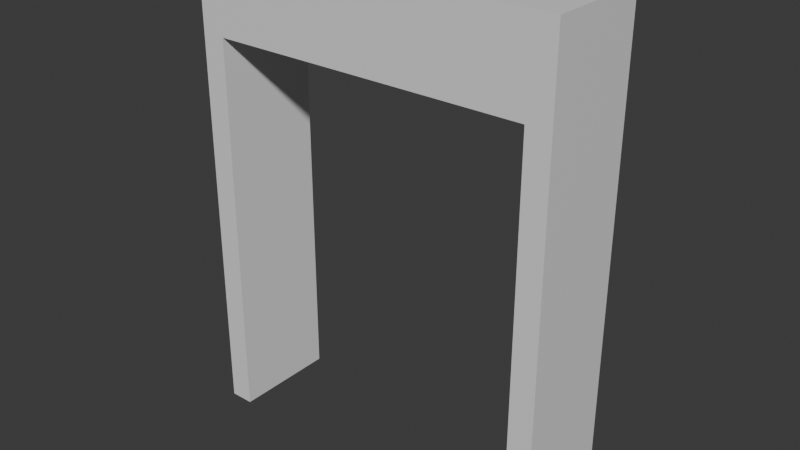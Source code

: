 # Source: Arch.blend  (saved by Blender 4.3.34; exported with 4.5.12 LTS)
import bpy
from mathutils import Matrix  # noqa: F401  (used for matrix-valued properties, if any)

bpy.ops.wm.read_factory_settings(use_empty=True)
scene = bpy.context.scene
scene.name = 'Scene'

# ---- collections
col_collection = bpy.data.collections.new('Collection'); scene.collection.children.link(col_collection)

# ---- materials (node trees are filled in below, after node groups)
mat_material = bpy.data.materials.new('Material')
mat_material.alpha_threshold = 0.0
mat_material.roughness = 0.5
mat_material.line_color = (0.0, 0.0, 0.0, 1.0)

# ---- material node trees
mat_material.use_nodes = True; mat_material.node_tree.nodes.clear()
_N = mat_material.node_tree.nodes; _L = mat_material.node_tree.links
n0 = _N.new('ShaderNodeOutputMaterial'); n0.name = 'Material Output'; n0.location = (300, 300)
n1 = _N.new('ShaderNodeBsdfPrincipled'); n1.name = 'Principled BSDF'; n1.location = (10, 300)
n1.inputs[3].default_value = 1.45
_L.new(n1.outputs[0], n0.inputs[0])
n0.is_active_output = True

# ---- world
world_world = bpy.data.worlds.new('World'); scene.world = world_world
world_world.use_nodes = True; world_world.node_tree.nodes.clear()
_N = world_world.node_tree.nodes; _L = world_world.node_tree.links
n0 = _N.new('ShaderNodeOutputWorld'); n0.name = 'World Output'; n0.location = (300, 300)
n1 = _N.new('ShaderNodeBackground'); n1.name = 'Background'; n1.location = (10, 300)
n1.inputs[0].default_value = (0.05088, 0.05088, 0.05088, 1.0)
_L.new(n1.outputs[0], n0.inputs[0])
n0.is_active_output = True
world_world.color = (0.05088, 0.05088, 0.05088)
world_world.sun_shadow_jitter_overblur = 0.0

# ---- meshes
me_cube_001 = bpy.data.meshes.new('Cube.001')
me_cube_001.from_pydata([(15.38, 1.0, 0.5531), (15.38, 1.0, -1.447), (15.38, -1.0, 0.5531), (15.38, -1.0, -1.447), (13.38, 1.0, 0.5531), (13.38, 1.0, -1.447), (13.38, -1.0, 0.5531), (13.38, -1.0, -1.447), (15.38, 1.0, 0.1972), (13.38, -1.0, 0.1972), (15.38, -1.0, 0.1972), (13.38, 1.0, 0.1972), (-13.37, 1.0, 0.5531), (-13.37, 1.0, -1.447), (-13.37, -1.0, 0.5531), (-13.37, -1.0, -1.447), (-15.37, 1.0, 0.5531), (-15.37, 1.0, -1.447), (-15.37, -1.0, 0.5531), (-15.37, -1.0, -1.447), (-13.37, 1.0, 0.1958), (-15.37, -1.0, 0.1958), (-13.37, -1.0, 0.1958), (-15.37, 1.0, 0.1958), (13.38, 1.0, 0.1972), (-13.37, 1.0, 0.1958), (13.38, -1.0, 0.1972), (-13.37, -1.0, 0.1958), (13.38, 1.0, 0.5531), (-13.37, 1.0, 0.5531), (13.38, -1.0, 0.5531), (-13.37, -1.0, 0.5531)], [], [(0, 4, 6, 2), (10, 2, 6, 9), (9, 6, 4, 11), (5, 1, 3, 7), (8, 0, 2, 10), (11, 4, 0, 8), (5, 11, 8, 1), (1, 8, 10, 3), (7, 9, 11, 5), (3, 10, 9, 7), (12, 16, 18, 14), (22, 14, 18, 21), (21, 18, 16, 23), (17, 13, 15, 19), (20, 12, 14, 22), (23, 16, 12, 20), (17, 23, 20, 13), (13, 20, 22, 15), (19, 21, 23, 17), (15, 22, 21, 19), (24, 28, 30, 26), (27, 26, 30, 31), (31, 30, 28, 29), (29, 25, 27, 31), (25, 24, 26, 27), (29, 28, 24, 25)])
_uv = me_cube_001.uv_layers.new(name='UVMap')
_uv.uv.foreach_set('vector', [0.625, 0.5, 0.875, 0.5, 0.875, 0.75, 0.625, 0.75, 0.5805, 0.75, 0.625, 0.75, 0.625, 1.0, 0.5805, 1.0, 0.5805, 0.0, 0.625, 0.0, 0.625, 0.25, 0.5805, 0.25, 0.125, 0.5, 0.375, 0.5, 0.375, 0.75, 0.125, 0.75, 0.5805, 0.5, 0.625, 0.5, 0.625, 0.75, 0.5805, 0.75, 0.5805, 0.25, 0.625, 0.25, 0.625, 0.5, 0.5805, 0.5, 0.375, 0.25, 0.5805, 0.25, 0.5805, 0.5, 0.375, 0.5, 0.375, 0.5, 0.5805, 0.5, 0.5805, 0.75, 0.375, 0.75, 0.375, 0.0, 0.5805, 0.0, 0.5805, 0.25, 0.375, 0.25, 0.375, 0.75, 0.5805, 0.75, 0.5805, 1.0, 0.375, 1.0, 0.625, 0.5, 0.875, 0.5, 0.875, 0.75, 0.625, 0.75, 0.5803, 0.75, 0.625, 0.75, 0.625, 1.0, 0.5803, 1.0, 0.5803, 0.0, 0.625, 0.0, 0.625, 0.25, 0.5803, 0.25, 0.125, 0.5, 0.375, 0.5, 0.375, 0.75, 0.125, 0.75, 0.5803, 0.5, 0.625, 0.5, 0.625, 0.75, 0.5803, 0.75, 0.5803, 0.25, 0.625, 0.25, 0.625, 0.5, 0.5803, 0.5, 0.375, 0.25, 0.5803, 0.25, 0.5803, 0.5, 0.375, 0.5, 0.375, 0.5, 0.5803, 0.5, 0.5803, 0.75, 0.375, 0.75, 0.375, 0.0, 0.5803, 0.0, 0.5803, 0.25, 0.375, 0.25, 0.375, 0.75, 0.5803, 0.75, 0.5803, 1.0, 0.375, 1.0, 0.625, 0.5, 0.875, 0.5, 0.875, 0.75, 0.625, 0.75, 0.375, 0.75, 0.625, 0.75, 0.625, 1.0, 0.375, 1.0, 0.375, 0.0, 0.625, 0.0, 0.625, 0.25, 0.375, 0.25, 0.125, 0.5, 0.375, 0.5, 0.375, 0.75, 0.125, 0.75, 0.375, 0.5, 0.625, 0.5, 0.625, 0.75, 0.375, 0.75, 0.375, 0.25, 0.625, 0.25, 0.625, 0.5, 0.375, 0.5])
me_cube_001.materials.append(mat_material)
me_cube_001.use_mirror_vertex_groups = False
me_cube_001.update()

# ---- objects
ob_cube_001 = bpy.data.objects.new('Cube.001', me_cube_001)

# ---- transforms, parenting, visibility, modifiers, constraints
ob_cube_001.location = (-0.005719, 1.457e-08, 1.447)
ob_cube_001.scale = (0.05, 0.2188, 1.0)
ob_cube_001.lock_rotations_4d = False
ob_cube_001.empty_display_type = 'ARROWS'
ob_cube_001.lineart.crease_threshold = 0.0

# ---- collection membership
col_collection.objects.link(ob_cube_001)

# ---- scene / render settings (as saved in the file)
scene.frame_start = 1; scene.frame_end = 250; scene.frame_set(2)
scene.render.engine = 'BLENDER_EEVEE_NEXT'
bpy.context.view_layer.update()

# ---- added for rendering (the .blend has no active camera and no usable light): camera, sun
cam_auto = bpy.data.cameras.new('AutoCamera')
cam_auto.lens = 50.0
cam_auto.sensor_width = 36.0
cam_auto.clip_end = 1000.0
ob_auto_camera = bpy.data.objects.new('AutoCamera', cam_auto)
scene.collection.objects.link(ob_auto_camera)
ob_auto_camera.location = (2.36345, -2.84271, 2.89514)
ob_auto_camera.rotation_euler = (1.09748, -7.21219e-08, 0.694738)
scene.camera = ob_auto_camera
light_auto_sun = bpy.data.lights.new('AutoSun', 'SUN')
light_auto_sun.energy = 3.0
light_auto_sun.angle = 0.0523599
ob_auto_sun = bpy.data.objects.new('AutoSun', light_auto_sun)
scene.collection.objects.link(ob_auto_sun)
ob_auto_sun.rotation_euler = (0.872665, 0.174533, 0.523599)
bpy.context.view_layer.update()

